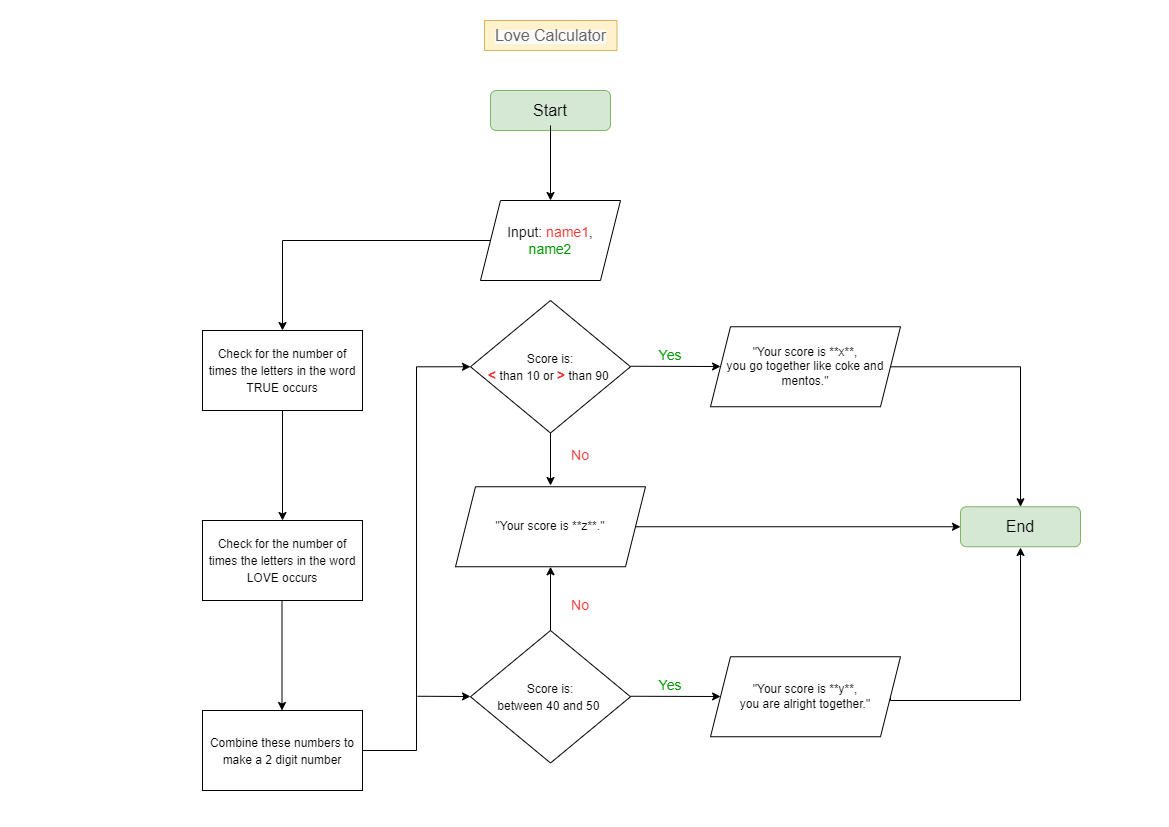

The diagram above was exported from draw.io. Its source (the exported page's mxGraphModel, read from the mxfile embedded in the PNG):
<mxGraphModel dx="1422" dy="705" grid="1" gridSize="10" guides="1" tooltips="1" connect="1" arrows="1" fold="1" page="1" pageScale="1" pageWidth="1169" pageHeight="827" math="0" shadow="0">
  <root>
    <mxCell id="0" />
    <mxCell id="1" parent="0" />
    <mxCell id="5q7CpumDu9oguwqb1OJB-1" value="&lt;span style=&quot;color: rgb(102, 102, 102); font-family: Metropolis, &amp;quot;Avenir Next&amp;quot;, &amp;quot;Helvetica Neue&amp;quot;, Arial, sans-serif; text-align: start; background-color: rgb(250, 250, 250);&quot;&gt;&lt;font style=&quot;font-size: 16px;&quot;&gt;Love Calculator&lt;/font&gt;&lt;/span&gt;" style="text;html=1;strokeColor=#d6b656;fillColor=#fff2cc;align=center;verticalAlign=middle;whiteSpace=wrap;rounded=0;" parent="1" vertex="1">
      <mxGeometry x="484" y="20" width="132.5" height="30" as="geometry" />
    </mxCell>
    <mxCell id="5q7CpumDu9oguwqb1OJB-2" value="" style="rounded=1;whiteSpace=wrap;html=1;fontSize=16;fillColor=#d5e8d4;strokeColor=#82b366;" parent="1" vertex="1">
      <mxGeometry x="490" y="90" width="120" height="40" as="geometry" />
    </mxCell>
    <mxCell id="XZRIJUYsDYpFpG_6wfF--5" style="edgeStyle=orthogonalEdgeStyle;rounded=0;orthogonalLoop=1;jettySize=auto;html=1;entryX=0.5;entryY=0;entryDx=0;entryDy=0;" edge="1" parent="1" source="5q7CpumDu9oguwqb1OJB-3" target="XZRIJUYsDYpFpG_6wfF--1">
      <mxGeometry relative="1" as="geometry" />
    </mxCell>
    <mxCell id="5q7CpumDu9oguwqb1OJB-3" value="Start" style="text;html=1;strokeColor=none;fillColor=none;align=center;verticalAlign=middle;whiteSpace=wrap;rounded=0;fontSize=16;" parent="1" vertex="1">
      <mxGeometry x="520" y="95" width="60" height="30" as="geometry" />
    </mxCell>
    <mxCell id="XZRIJUYsDYpFpG_6wfF--14" style="edgeStyle=orthogonalEdgeStyle;rounded=0;orthogonalLoop=1;jettySize=auto;html=1;entryX=0.5;entryY=0;entryDx=0;entryDy=0;fontSize=14;fontColor=#000000;" edge="1" parent="1" source="XZRIJUYsDYpFpG_6wfF--1" target="XZRIJUYsDYpFpG_6wfF--8">
      <mxGeometry relative="1" as="geometry" />
    </mxCell>
    <mxCell id="XZRIJUYsDYpFpG_6wfF--1" value="&lt;font style=&quot;font-size: 14px;&quot;&gt;Input: &lt;font color=&quot;#ff3333&quot;&gt;name1&lt;/font&gt;,&lt;br&gt;&lt;font color=&quot;#009900&quot;&gt;name2&lt;/font&gt;&lt;/font&gt;" style="shape=parallelogram;perimeter=parallelogramPerimeter;whiteSpace=wrap;html=1;fixedSize=1;" vertex="1" parent="1">
      <mxGeometry x="480" y="200" width="140" height="80" as="geometry" />
    </mxCell>
    <mxCell id="XZRIJUYsDYpFpG_6wfF--16" style="edgeStyle=orthogonalEdgeStyle;rounded=0;orthogonalLoop=1;jettySize=auto;html=1;entryX=0.5;entryY=0;entryDx=0;entryDy=0;fontSize=14;fontColor=#000000;" edge="1" parent="1" source="XZRIJUYsDYpFpG_6wfF--8" target="XZRIJUYsDYpFpG_6wfF--10">
      <mxGeometry relative="1" as="geometry" />
    </mxCell>
    <mxCell id="XZRIJUYsDYpFpG_6wfF--8" value="&lt;font style=&quot;font-size: 12px;&quot; color=&quot;#000000&quot;&gt;Check for the number of times the letters in the word TRUE occurs&lt;/font&gt;" style="rounded=0;whiteSpace=wrap;html=1;fontSize=14;fontColor=#009900;" vertex="1" parent="1">
      <mxGeometry x="202" y="330" width="160" height="80" as="geometry" />
    </mxCell>
    <mxCell id="XZRIJUYsDYpFpG_6wfF--10" value="&lt;font style=&quot;font-size: 12px;&quot; color=&quot;#000000&quot;&gt;Check for the number of times the letters in the word LOVE occurs&lt;/font&gt;" style="rounded=0;whiteSpace=wrap;html=1;fontSize=14;fontColor=#009900;" vertex="1" parent="1">
      <mxGeometry x="202" y="520" width="160" height="80" as="geometry" />
    </mxCell>
    <mxCell id="XZRIJUYsDYpFpG_6wfF--18" style="edgeStyle=orthogonalEdgeStyle;rounded=0;orthogonalLoop=1;jettySize=auto;html=1;entryX=0;entryY=0.5;entryDx=0;entryDy=0;fontSize=12;fontColor=#000000;" edge="1" parent="1" source="XZRIJUYsDYpFpG_6wfF--12" target="XZRIJUYsDYpFpG_6wfF--15">
      <mxGeometry relative="1" as="geometry" />
    </mxCell>
    <mxCell id="XZRIJUYsDYpFpG_6wfF--12" value="&lt;font style=&quot;font-size: 12px;&quot; color=&quot;#000000&quot;&gt;Combine these numbers to make a 2 digit number&lt;/font&gt;" style="rounded=0;whiteSpace=wrap;html=1;fontSize=14;fontColor=#009900;" vertex="1" parent="1">
      <mxGeometry x="202" y="710" width="160" height="80" as="geometry" />
    </mxCell>
    <mxCell id="XZRIJUYsDYpFpG_6wfF--33" value="" style="edgeStyle=orthogonalEdgeStyle;rounded=0;orthogonalLoop=1;jettySize=auto;html=1;fontSize=12;fontColor=#FF3333;entryX=0.5;entryY=0.047;entryDx=0;entryDy=0;entryPerimeter=0;" edge="1" parent="1">
      <mxGeometry relative="1" as="geometry">
        <mxPoint x="550" y="427.5" as="sourcePoint" />
        <mxPoint x="550" y="485.01" as="targetPoint" />
        <Array as="points" />
      </mxGeometry>
    </mxCell>
    <mxCell id="XZRIJUYsDYpFpG_6wfF--15" value="&lt;font style=&quot;&quot;&gt;&lt;span style=&quot;font-size: 12px;&quot;&gt;Score is:&lt;/span&gt;&lt;br&gt;&lt;font style=&quot;font-size: 14px;&quot; color=&quot;#ff3333&quot;&gt;&lt;b&gt;&amp;lt;&lt;/b&gt;&lt;/font&gt;&lt;span style=&quot;font-size: 12px;&quot;&gt; than 10 or &lt;/span&gt;&lt;font style=&quot;font-size: 14px;&quot; color=&quot;#ff3333&quot;&gt;&lt;b&gt;&amp;gt;&lt;/b&gt;&lt;/font&gt;&lt;span style=&quot;font-size: 12px;&quot;&gt;&amp;nbsp;than 90&amp;nbsp;&lt;/span&gt;&lt;/font&gt;" style="rhombus;whiteSpace=wrap;html=1;fontSize=14;fontColor=#000000;" vertex="1" parent="1">
      <mxGeometry x="470" y="300" width="160" height="132.5" as="geometry" />
    </mxCell>
    <mxCell id="XZRIJUYsDYpFpG_6wfF--17" style="edgeStyle=orthogonalEdgeStyle;rounded=0;orthogonalLoop=1;jettySize=auto;html=1;entryX=0.5;entryY=0;entryDx=0;entryDy=0;fontSize=14;fontColor=#000000;" edge="1" parent="1">
      <mxGeometry relative="1" as="geometry">
        <mxPoint x="281.5" y="600" as="sourcePoint" />
        <mxPoint x="281.5" y="710" as="targetPoint" />
      </mxGeometry>
    </mxCell>
    <mxCell id="XZRIJUYsDYpFpG_6wfF--32" value="" style="edgeStyle=orthogonalEdgeStyle;rounded=0;orthogonalLoop=1;jettySize=auto;html=1;fontSize=12;fontColor=#FF3333;entryX=0.5;entryY=1;entryDx=0;entryDy=0;" edge="1" parent="1" source="XZRIJUYsDYpFpG_6wfF--21" target="XZRIJUYsDYpFpG_6wfF--28">
      <mxGeometry relative="1" as="geometry">
        <mxPoint x="550" y="592.5" as="targetPoint" />
      </mxGeometry>
    </mxCell>
    <mxCell id="XZRIJUYsDYpFpG_6wfF--21" value="&lt;span style=&quot;font-size: 12px;&quot;&gt;Score is:&lt;/span&gt;&lt;br style=&quot;font-size: 12px;&quot;&gt;&lt;span style=&quot;font-size: 12px;&quot;&gt;between 40 and 50&amp;nbsp;&lt;/span&gt;" style="rhombus;whiteSpace=wrap;html=1;fontSize=14;fontColor=#000000;" vertex="1" parent="1">
      <mxGeometry x="470" y="630" width="160" height="132.5" as="geometry" />
    </mxCell>
    <mxCell id="XZRIJUYsDYpFpG_6wfF--22" value="" style="endArrow=classic;html=1;rounded=0;fontSize=12;fontColor=#000000;" edge="1" parent="1">
      <mxGeometry width="50" height="50" relative="1" as="geometry">
        <mxPoint x="417" y="695.75" as="sourcePoint" />
        <mxPoint x="470" y="696" as="targetPoint" />
      </mxGeometry>
    </mxCell>
    <mxCell id="XZRIJUYsDYpFpG_6wfF--40" style="edgeStyle=orthogonalEdgeStyle;rounded=0;orthogonalLoop=1;jettySize=auto;html=1;entryX=0.5;entryY=0;entryDx=0;entryDy=0;fontSize=12;fontColor=#009900;" edge="1" parent="1" source="XZRIJUYsDYpFpG_6wfF--23" target="XZRIJUYsDYpFpG_6wfF--39">
      <mxGeometry relative="1" as="geometry" />
    </mxCell>
    <mxCell id="XZRIJUYsDYpFpG_6wfF--23" value="&lt;font style=&quot;font-size: 12px;&quot;&gt;&quot;Your score is **x**,&lt;br&gt;you go together like coke and mentos.&quot;&lt;/font&gt;" style="shape=parallelogram;perimeter=parallelogramPerimeter;whiteSpace=wrap;html=1;fixedSize=1;" vertex="1" parent="1">
      <mxGeometry x="710" y="326.25" width="190" height="80" as="geometry" />
    </mxCell>
    <mxCell id="XZRIJUYsDYpFpG_6wfF--25" value="" style="endArrow=classic;html=1;rounded=0;fontSize=12;fontColor=#000000;" edge="1" parent="1" target="XZRIJUYsDYpFpG_6wfF--23">
      <mxGeometry width="50" height="50" relative="1" as="geometry">
        <mxPoint x="630" y="365.75" as="sourcePoint" />
        <mxPoint x="683" y="366" as="targetPoint" />
      </mxGeometry>
    </mxCell>
    <mxCell id="XZRIJUYsDYpFpG_6wfF--42" style="edgeStyle=orthogonalEdgeStyle;rounded=0;orthogonalLoop=1;jettySize=auto;html=1;entryX=0;entryY=0.5;entryDx=0;entryDy=0;fontSize=12;fontColor=#009900;" edge="1" parent="1" source="XZRIJUYsDYpFpG_6wfF--28" target="XZRIJUYsDYpFpG_6wfF--39">
      <mxGeometry relative="1" as="geometry" />
    </mxCell>
    <mxCell id="XZRIJUYsDYpFpG_6wfF--28" value="&quot;Your score is **z**.&quot;" style="shape=parallelogram;perimeter=parallelogramPerimeter;whiteSpace=wrap;html=1;fixedSize=1;" vertex="1" parent="1">
      <mxGeometry x="455" y="486.25" width="190" height="80" as="geometry" />
    </mxCell>
    <mxCell id="XZRIJUYsDYpFpG_6wfF--30" value="" style="endArrow=classic;html=1;rounded=0;fontSize=12;fontColor=#000000;" edge="1" parent="1">
      <mxGeometry width="50" height="50" relative="1" as="geometry">
        <mxPoint x="630" y="695.75" as="sourcePoint" />
        <mxPoint x="720.0606709493218" y="696.0073162027124" as="targetPoint" />
      </mxGeometry>
    </mxCell>
    <mxCell id="XZRIJUYsDYpFpG_6wfF--41" style="edgeStyle=orthogonalEdgeStyle;rounded=0;orthogonalLoop=1;jettySize=auto;html=1;fontSize=12;fontColor=#009900;endSize=6;targetPerimeterSpacing=0;" edge="1" parent="1">
      <mxGeometry relative="1" as="geometry">
        <mxPoint x="1020" y="547" as="targetPoint" />
        <mxPoint x="889.9875000000002" y="693.3" as="sourcePoint" />
        <Array as="points">
          <mxPoint x="890" y="700" />
          <mxPoint x="1020" y="700" />
        </Array>
      </mxGeometry>
    </mxCell>
    <mxCell id="XZRIJUYsDYpFpG_6wfF--31" value="&quot;Your score is **y**,&lt;br&gt;you are alright together.&quot;" style="shape=parallelogram;perimeter=parallelogramPerimeter;whiteSpace=wrap;html=1;fixedSize=1;" vertex="1" parent="1">
      <mxGeometry x="710" y="656.25" width="190" height="80" as="geometry" />
    </mxCell>
    <mxCell id="XZRIJUYsDYpFpG_6wfF--34" value="&lt;font style=&quot;font-size: 14px;&quot;&gt;No&lt;/font&gt;" style="text;html=1;strokeColor=none;fillColor=none;align=center;verticalAlign=middle;whiteSpace=wrap;rounded=0;fontSize=12;fontColor=#FF3333;" vertex="1" parent="1">
      <mxGeometry x="550" y="590" width="60" height="30" as="geometry" />
    </mxCell>
    <mxCell id="XZRIJUYsDYpFpG_6wfF--35" value="&lt;font style=&quot;font-size: 14px;&quot;&gt;No&lt;/font&gt;" style="text;html=1;strokeColor=none;fillColor=none;align=center;verticalAlign=middle;whiteSpace=wrap;rounded=0;fontSize=12;fontColor=#FF3333;" vertex="1" parent="1">
      <mxGeometry x="550" y="440" width="60" height="30" as="geometry" />
    </mxCell>
    <mxCell id="XZRIJUYsDYpFpG_6wfF--37" value="&lt;span style=&quot;color: rgb(0, 153, 0);&quot;&gt;&lt;font style=&quot;font-size: 14px;&quot;&gt;Yes&lt;/font&gt;&lt;/span&gt;" style="text;html=1;strokeColor=none;fillColor=none;align=center;verticalAlign=middle;whiteSpace=wrap;rounded=0;fontSize=12;fontColor=#FF3333;" vertex="1" parent="1">
      <mxGeometry x="640" y="340" width="60" height="30" as="geometry" />
    </mxCell>
    <mxCell id="XZRIJUYsDYpFpG_6wfF--38" value="&lt;span style=&quot;color: rgb(0, 153, 0);&quot;&gt;&lt;font style=&quot;font-size: 14px;&quot;&gt;Yes&lt;/font&gt;&lt;/span&gt;" style="text;html=1;strokeColor=none;fillColor=none;align=center;verticalAlign=middle;whiteSpace=wrap;rounded=0;fontSize=12;fontColor=#FF3333;" vertex="1" parent="1">
      <mxGeometry x="640" y="670" width="60" height="30" as="geometry" />
    </mxCell>
    <mxCell id="XZRIJUYsDYpFpG_6wfF--39" value="End" style="rounded=1;whiteSpace=wrap;html=1;fontSize=16;fillColor=#d5e8d4;strokeColor=#82b366;" vertex="1" parent="1">
      <mxGeometry x="960" y="506.25" width="120" height="40" as="geometry" />
    </mxCell>
  </root>
</mxGraphModel>